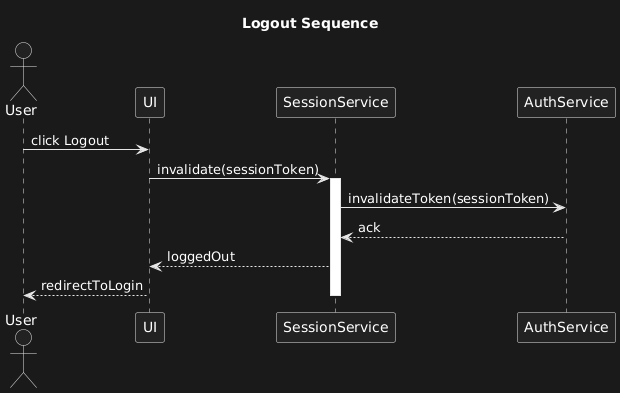

The diagram above was rendered by PlantUML. Its source (embedded in the PNG):
@startuml
title Logout Sequence
actor User
participant UI
participant SessionService as Session
participant AuthService as Auth

User -> UI: click Logout
UI -> Session: invalidate(sessionToken)
activate Session
Session -> Auth: invalidateToken(sessionToken)
Auth --> Session: ack
Session --> UI: loggedOut
UI --> User: redirectToLogin
deactivate Session
@enduml